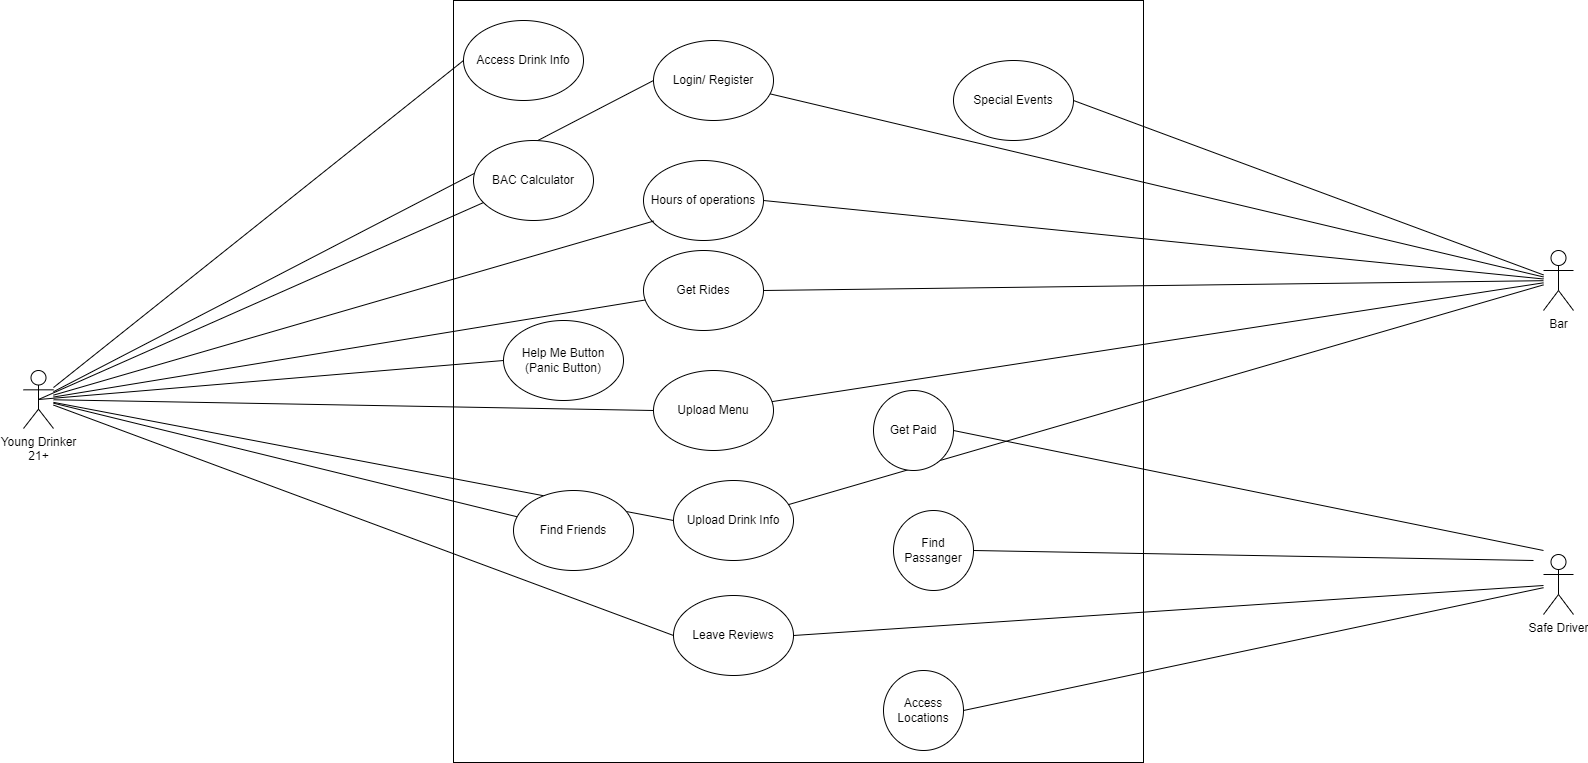

The diagram above was exported from draw.io. Its source (the exported page's mxGraphModel, read from the mxfile embedded in the PNG):
<mxGraphModel dx="2100" dy="1042" grid="1" gridSize="10" guides="1" tooltips="1" connect="1" arrows="1" fold="1" page="1" pageScale="1" pageWidth="850" pageHeight="1100" math="0" shadow="0">
  <root>
    <mxCell id="0" />
    <mxCell id="1" parent="0" />
    <mxCell id="Ch2LbsLKm5jjFIpoEuIS-21" value="" style="rounded=0;whiteSpace=wrap;html=1;" parent="1" vertex="1">
      <mxGeometry x="490" y="10" width="690" height="762" as="geometry" />
    </mxCell>
    <mxCell id="Ch2LbsLKm5jjFIpoEuIS-22" value="Young Drinker &lt;br&gt;21+" style="shape=umlActor;verticalLabelPosition=bottom;verticalAlign=top;html=1;outlineConnect=0;" parent="1" vertex="1">
      <mxGeometry x="60" y="380" width="30" height="58" as="geometry" />
    </mxCell>
    <mxCell id="Ch2LbsLKm5jjFIpoEuIS-23" value="Bar" style="shape=umlActor;verticalLabelPosition=bottom;verticalAlign=top;html=1;outlineConnect=0;" parent="1" vertex="1">
      <mxGeometry x="1580" y="260" width="30" height="60" as="geometry" />
    </mxCell>
    <mxCell id="Ch2LbsLKm5jjFIpoEuIS-24" value="Safe Driver" style="shape=umlActor;verticalLabelPosition=bottom;verticalAlign=top;html=1;outlineConnect=0;" parent="1" vertex="1">
      <mxGeometry x="1580" y="564" width="30" height="60" as="geometry" />
    </mxCell>
    <mxCell id="Ch2LbsLKm5jjFIpoEuIS-25" value="Login/ Register" style="ellipse;whiteSpace=wrap;html=1;" parent="1" vertex="1">
      <mxGeometry x="690" y="50" width="120" height="80" as="geometry" />
    </mxCell>
    <mxCell id="Ch2LbsLKm5jjFIpoEuIS-26" value="Hours of operations" style="ellipse;whiteSpace=wrap;html=1;" parent="1" vertex="1">
      <mxGeometry x="680" y="170" width="120" height="80" as="geometry" />
    </mxCell>
    <mxCell id="Ch2LbsLKm5jjFIpoEuIS-27" value="Get Rides" style="ellipse;whiteSpace=wrap;html=1;" parent="1" vertex="1">
      <mxGeometry x="680" y="260" width="120" height="80" as="geometry" />
    </mxCell>
    <mxCell id="Ch2LbsLKm5jjFIpoEuIS-28" value="Upload Menu" style="ellipse;whiteSpace=wrap;html=1;" parent="1" vertex="1">
      <mxGeometry x="690" y="380" width="120" height="80" as="geometry" />
    </mxCell>
    <mxCell id="Ch2LbsLKm5jjFIpoEuIS-29" value="Upload Drink Info" style="ellipse;whiteSpace=wrap;html=1;" parent="1" vertex="1">
      <mxGeometry x="710" y="490" width="120" height="80" as="geometry" />
    </mxCell>
    <mxCell id="Ch2LbsLKm5jjFIpoEuIS-30" value="Leave Reviews" style="ellipse;whiteSpace=wrap;html=1;" parent="1" vertex="1">
      <mxGeometry x="710" y="605" width="120" height="80" as="geometry" />
    </mxCell>
    <mxCell id="Ch2LbsLKm5jjFIpoEuIS-31" value="" style="endArrow=none;html=1;rounded=0;" parent="1" source="Ch2LbsLKm5jjFIpoEuIS-27" target="Ch2LbsLKm5jjFIpoEuIS-22" edge="1">
      <mxGeometry width="50" height="50" relative="1" as="geometry">
        <mxPoint x="231" y="193" as="sourcePoint" />
        <mxPoint x="281" y="143" as="targetPoint" />
      </mxGeometry>
    </mxCell>
    <mxCell id="Ch2LbsLKm5jjFIpoEuIS-32" value="" style="endArrow=none;html=1;rounded=0;exitX=0;exitY=0.5;exitDx=0;exitDy=0;" parent="1" source="Ch2LbsLKm5jjFIpoEuIS-28" target="Ch2LbsLKm5jjFIpoEuIS-22" edge="1">
      <mxGeometry width="50" height="50" relative="1" as="geometry">
        <mxPoint x="220" y="204" as="sourcePoint" />
        <mxPoint x="270" y="154" as="targetPoint" />
      </mxGeometry>
    </mxCell>
    <mxCell id="Ch2LbsLKm5jjFIpoEuIS-33" value="" style="endArrow=none;html=1;rounded=0;exitX=0;exitY=0.5;exitDx=0;exitDy=0;" parent="1" source="Ch2LbsLKm5jjFIpoEuIS-29" target="Ch2LbsLKm5jjFIpoEuIS-22" edge="1">
      <mxGeometry width="50" height="50" relative="1" as="geometry">
        <mxPoint x="110" y="270" as="sourcePoint" />
        <mxPoint x="160" y="220" as="targetPoint" />
      </mxGeometry>
    </mxCell>
    <mxCell id="Ch2LbsLKm5jjFIpoEuIS-34" value="" style="endArrow=none;html=1;rounded=0;exitX=0;exitY=0.5;exitDx=0;exitDy=0;" parent="1" source="Ch2LbsLKm5jjFIpoEuIS-30" target="Ch2LbsLKm5jjFIpoEuIS-22" edge="1">
      <mxGeometry width="50" height="50" relative="1" as="geometry">
        <mxPoint x="66" y="479" as="sourcePoint" />
        <mxPoint x="116" y="429" as="targetPoint" />
      </mxGeometry>
    </mxCell>
    <mxCell id="Ch2LbsLKm5jjFIpoEuIS-35" value="" style="endArrow=none;html=1;rounded=0;entryX=0;entryY=0.5;entryDx=0;entryDy=0;" parent="1" source="Ch2LbsLKm5jjFIpoEuIS-22" target="Ch2LbsLKm5jjFIpoEuIS-25" edge="1">
      <mxGeometry width="50" height="50" relative="1" as="geometry">
        <mxPoint x="70" y="340" as="sourcePoint" />
        <mxPoint x="226" y="242" as="targetPoint" />
      </mxGeometry>
    </mxCell>
    <mxCell id="Ch2LbsLKm5jjFIpoEuIS-36" value="" style="endArrow=none;html=1;rounded=0;entryX=0.085;entryY=0.757;entryDx=0;entryDy=0;entryPerimeter=0;" parent="1" source="Ch2LbsLKm5jjFIpoEuIS-22" target="Ch2LbsLKm5jjFIpoEuIS-26" edge="1">
      <mxGeometry width="50" height="50" relative="1" as="geometry">
        <mxPoint x="60" y="300" as="sourcePoint" />
        <mxPoint x="270" y="110" as="targetPoint" />
      </mxGeometry>
    </mxCell>
    <mxCell id="Ch2LbsLKm5jjFIpoEuIS-37" value="" style="endArrow=none;html=1;rounded=0;exitX=1;exitY=0.5;exitDx=0;exitDy=0;" parent="1" source="Ch2LbsLKm5jjFIpoEuIS-30" target="Ch2LbsLKm5jjFIpoEuIS-24" edge="1">
      <mxGeometry width="50" height="50" relative="1" as="geometry">
        <mxPoint x="704" y="490" as="sourcePoint" />
        <mxPoint x="803" y="451" as="targetPoint" />
      </mxGeometry>
    </mxCell>
    <mxCell id="Ch2LbsLKm5jjFIpoEuIS-38" value="" style="endArrow=none;html=1;rounded=0;exitX=1;exitY=0.5;exitDx=0;exitDy=0;" parent="1" source="Ch2LbsLKm5jjFIpoEuIS-26" target="Ch2LbsLKm5jjFIpoEuIS-23" edge="1">
      <mxGeometry width="50" height="50" relative="1" as="geometry">
        <mxPoint x="605" y="83" as="sourcePoint" />
        <mxPoint x="693" y="40" as="targetPoint" />
      </mxGeometry>
    </mxCell>
    <mxCell id="Ch2LbsLKm5jjFIpoEuIS-39" value="" style="endArrow=none;html=1;rounded=0;" parent="1" source="Ch2LbsLKm5jjFIpoEuIS-25" target="Ch2LbsLKm5jjFIpoEuIS-23" edge="1">
      <mxGeometry width="50" height="50" relative="1" as="geometry">
        <mxPoint x="594" y="149" as="sourcePoint" />
        <mxPoint x="644" y="99" as="targetPoint" />
      </mxGeometry>
    </mxCell>
    <mxCell id="Ch2LbsLKm5jjFIpoEuIS-40" value="" style="endArrow=none;html=1;rounded=0;exitX=1;exitY=0.5;exitDx=0;exitDy=0;" parent="1" source="Ch2LbsLKm5jjFIpoEuIS-27" target="Ch2LbsLKm5jjFIpoEuIS-23" edge="1">
      <mxGeometry width="50" height="50" relative="1" as="geometry">
        <mxPoint x="693" y="237" as="sourcePoint" />
        <mxPoint x="743" y="187" as="targetPoint" />
      </mxGeometry>
    </mxCell>
    <mxCell id="Ch2LbsLKm5jjFIpoEuIS-41" value="" style="endArrow=none;html=1;rounded=0;" parent="1" source="Ch2LbsLKm5jjFIpoEuIS-28" target="Ch2LbsLKm5jjFIpoEuIS-23" edge="1">
      <mxGeometry width="50" height="50" relative="1" as="geometry">
        <mxPoint x="649" y="281" as="sourcePoint" />
        <mxPoint x="699" y="231" as="targetPoint" />
      </mxGeometry>
    </mxCell>
    <mxCell id="Ch2LbsLKm5jjFIpoEuIS-42" value="" style="endArrow=none;html=1;rounded=0;" parent="1" source="Ch2LbsLKm5jjFIpoEuIS-29" target="Ch2LbsLKm5jjFIpoEuIS-23" edge="1">
      <mxGeometry width="50" height="50" relative="1" as="geometry">
        <mxPoint x="704" y="204" as="sourcePoint" />
        <mxPoint x="754" y="154" as="targetPoint" />
      </mxGeometry>
    </mxCell>
    <mxCell id="ix8YjJtF9D2hGmCsJ9xF-1" value="Access Drink Info" style="ellipse;whiteSpace=wrap;html=1;" parent="1" vertex="1">
      <mxGeometry x="500" y="30" width="120" height="80" as="geometry" />
    </mxCell>
    <mxCell id="ix8YjJtF9D2hGmCsJ9xF-2" value="BAC Calculator" style="ellipse;whiteSpace=wrap;html=1;" parent="1" vertex="1">
      <mxGeometry x="510" y="150" width="120" height="80" as="geometry" />
    </mxCell>
    <mxCell id="ix8YjJtF9D2hGmCsJ9xF-3" value="Help Me Button (Panic Button)" style="ellipse;whiteSpace=wrap;html=1;" parent="1" vertex="1">
      <mxGeometry x="540" y="330" width="120" height="80" as="geometry" />
    </mxCell>
    <mxCell id="ix8YjJtF9D2hGmCsJ9xF-4" value="Find Friends" style="ellipse;whiteSpace=wrap;html=1;" parent="1" vertex="1">
      <mxGeometry x="550" y="500" width="120" height="80" as="geometry" />
    </mxCell>
    <mxCell id="ix8YjJtF9D2hGmCsJ9xF-5" value="" style="endArrow=none;html=1;rounded=0;entryX=0;entryY=0.5;entryDx=0;entryDy=0;" parent="1" source="Ch2LbsLKm5jjFIpoEuIS-22" target="ix8YjJtF9D2hGmCsJ9xF-1" edge="1">
      <mxGeometry width="50" height="50" relative="1" as="geometry">
        <mxPoint x="70" y="330" as="sourcePoint" />
        <mxPoint x="510" y="420" as="targetPoint" />
      </mxGeometry>
    </mxCell>
    <mxCell id="ix8YjJtF9D2hGmCsJ9xF-6" value="" style="endArrow=none;html=1;rounded=0;exitX=0.5;exitY=0.5;exitDx=0;exitDy=0;exitPerimeter=0;" parent="1" source="Ch2LbsLKm5jjFIpoEuIS-22" target="ix8YjJtF9D2hGmCsJ9xF-2" edge="1">
      <mxGeometry width="50" height="50" relative="1" as="geometry">
        <mxPoint x="460" y="470" as="sourcePoint" />
        <mxPoint x="510" y="420" as="targetPoint" />
      </mxGeometry>
    </mxCell>
    <mxCell id="ix8YjJtF9D2hGmCsJ9xF-7" value="" style="endArrow=none;html=1;rounded=0;entryX=0;entryY=0.5;entryDx=0;entryDy=0;exitX=0.5;exitY=0.5;exitDx=0;exitDy=0;exitPerimeter=0;" parent="1" source="Ch2LbsLKm5jjFIpoEuIS-22" target="ix8YjJtF9D2hGmCsJ9xF-3" edge="1">
      <mxGeometry width="50" height="50" relative="1" as="geometry">
        <mxPoint x="460" y="470" as="sourcePoint" />
        <mxPoint x="510" y="420" as="targetPoint" />
      </mxGeometry>
    </mxCell>
    <mxCell id="ix8YjJtF9D2hGmCsJ9xF-8" value="" style="endArrow=none;html=1;rounded=0;" parent="1" source="Ch2LbsLKm5jjFIpoEuIS-22" target="ix8YjJtF9D2hGmCsJ9xF-4" edge="1">
      <mxGeometry width="50" height="50" relative="1" as="geometry">
        <mxPoint x="460" y="470" as="sourcePoint" />
        <mxPoint x="510" y="420" as="targetPoint" />
      </mxGeometry>
    </mxCell>
    <mxCell id="ix8YjJtF9D2hGmCsJ9xF-9" value="Find Passanger" style="ellipse;whiteSpace=wrap;html=1;aspect=fixed;" parent="1" vertex="1">
      <mxGeometry x="930" y="520" width="80" height="80" as="geometry" />
    </mxCell>
    <mxCell id="ix8YjJtF9D2hGmCsJ9xF-10" value="Access Locations" style="ellipse;whiteSpace=wrap;html=1;aspect=fixed;" parent="1" vertex="1">
      <mxGeometry x="920" y="680" width="80" height="80" as="geometry" />
    </mxCell>
    <mxCell id="ix8YjJtF9D2hGmCsJ9xF-11" value="Get Paid" style="ellipse;whiteSpace=wrap;html=1;aspect=fixed;" parent="1" vertex="1">
      <mxGeometry x="910" y="400" width="80" height="80" as="geometry" />
    </mxCell>
    <mxCell id="ix8YjJtF9D2hGmCsJ9xF-12" value="" style="endArrow=none;html=1;rounded=0;exitX=1;exitY=0.5;exitDx=0;exitDy=0;" parent="1" source="ix8YjJtF9D2hGmCsJ9xF-9" edge="1">
      <mxGeometry width="50" height="50" relative="1" as="geometry">
        <mxPoint x="1030" y="560" as="sourcePoint" />
        <mxPoint x="1570" y="570" as="targetPoint" />
      </mxGeometry>
    </mxCell>
    <mxCell id="ix8YjJtF9D2hGmCsJ9xF-13" value="" style="endArrow=none;html=1;rounded=0;entryX=1;entryY=0.5;entryDx=0;entryDy=0;" parent="1" target="ix8YjJtF9D2hGmCsJ9xF-11" edge="1">
      <mxGeometry width="50" height="50" relative="1" as="geometry">
        <mxPoint x="1580" y="560" as="sourcePoint" />
        <mxPoint x="1440" y="640" as="targetPoint" />
      </mxGeometry>
    </mxCell>
    <mxCell id="ix8YjJtF9D2hGmCsJ9xF-14" value="" style="endArrow=none;html=1;rounded=0;exitX=1;exitY=0.5;exitDx=0;exitDy=0;" parent="1" source="ix8YjJtF9D2hGmCsJ9xF-10" target="Ch2LbsLKm5jjFIpoEuIS-24" edge="1">
      <mxGeometry width="50" height="50" relative="1" as="geometry">
        <mxPoint x="1070" y="880" as="sourcePoint" />
        <mxPoint x="1120" y="830" as="targetPoint" />
      </mxGeometry>
    </mxCell>
    <mxCell id="ix8YjJtF9D2hGmCsJ9xF-15" value="Special Events" style="ellipse;whiteSpace=wrap;html=1;" parent="1" vertex="1">
      <mxGeometry x="990" y="70" width="120" height="80" as="geometry" />
    </mxCell>
    <mxCell id="ix8YjJtF9D2hGmCsJ9xF-16" value="" style="endArrow=none;html=1;rounded=0;entryX=1;entryY=0.5;entryDx=0;entryDy=0;" parent="1" source="Ch2LbsLKm5jjFIpoEuIS-23" target="ix8YjJtF9D2hGmCsJ9xF-15" edge="1">
      <mxGeometry width="50" height="50" relative="1" as="geometry">
        <mxPoint x="1240" y="500" as="sourcePoint" />
        <mxPoint x="1290" y="450" as="targetPoint" />
      </mxGeometry>
    </mxCell>
  </root>
</mxGraphModel>